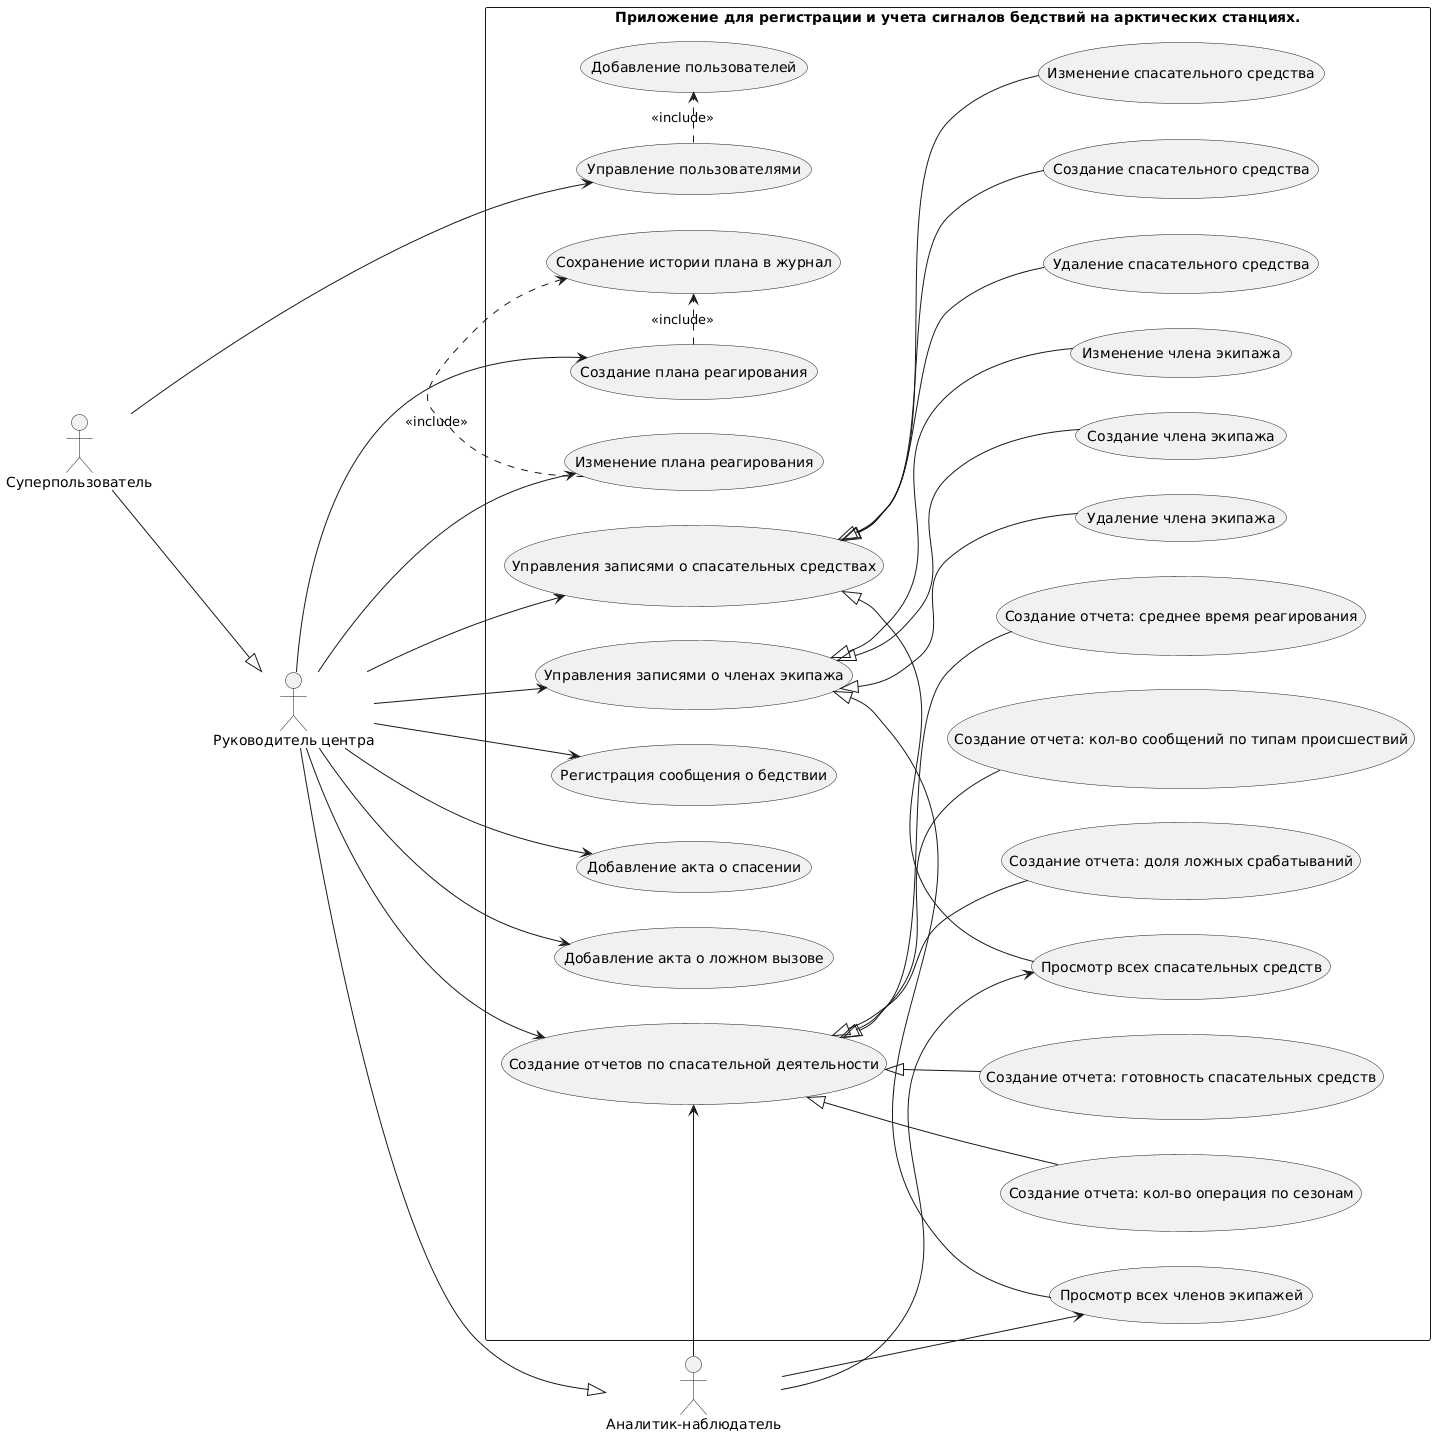

The diagram above was rendered by PlantUML. Its source (embedded in the PNG):
@startuml
left to right direction
skinparam packageStyle rectangle



actor "Суперпользователь" as superuser
actor "Руководитель центра" as administrator

actor "Аналитик-наблюдатель" as analyst

administrator --|> analyst
superuser --|> administrator


rectangle "Приложение для регистрации и учета сигналов бедствий на арктических станциях." {

   
    usecase "Управления записями о спасательных средствах" as UC1

    usecase "Создание спасательного средства" as UC11
    usecase "Изменение спасательного средства" as UC12
    usecase "Удаление спасательного средства" as UC13
    usecase "Просмотр всех спасательных средств" as UC14

    UC1 <|-- UC11
    UC1 <|-- UC12
    UC1 <|-- UC13
    UC1 <|-- UC14


    usecase "Управления записями о членах экипажа" as UC2


    usecase "Создание члена экипажа" as UC21
    usecase "Изменение члена экипажа" as UC22
    usecase "Удаление члена экипажа" as UC23
    usecase "Просмотр всех членов экипажей" as UC24


    UC2 <|-- UC21
    UC2 <|-- UC22
    UC2 <|-- UC23
    UC2 <|-- UC24


    usecase "Регистрация сообщения о бедствии" as UC3
    
    usecase "Сохранение истории плана в журнал" as UCI1
    
    usecase "Создание плана реагирования" as UC4
    UC4 .> UCI1 : <<include>>

    usecase "Изменение плана реагирования" as UC5
    UC5 .> UCI1 : <<include>>

    usecase "Добавление акта о спасении" as UC6
    usecase "Добавление акта о ложном вызове" as UC7
    
    usecase "Создание отчетов по спасательной деятельности" as UC8


    usecase "Создание отчета: кол-во сообщений по типам происшествий" as UC81
    usecase "Создание отчета: среднее время реагирования" as UC82
    usecase "Создание отчета: доля ложных срабатываний" as UC83
    usecase "Создание отчета: готовность спасательных средств" as UC84
    usecase "Создание отчета: кол-во операция по сезонам" as UC85

    UC8 <|-- UC81
    UC8 <|-- UC82
    UC8 <|-- UC83
    UC8 <|-- UC84
    UC8 <|-- UC85 

    usecase "Управление пользователями" as UC9
    usecase "Добавление пользователей" as UC10
    UC9 .> UC10 : <<include>>


}

analyst -->UC14
analyst -->UC24
analyst -->UC8


administrator --> UC1
administrator --> UC2
administrator --> UC3
administrator --> UC4
administrator --> UC5
administrator --> UC6
administrator --> UC7
administrator --> UC8

superuser -->UC9
@enduml